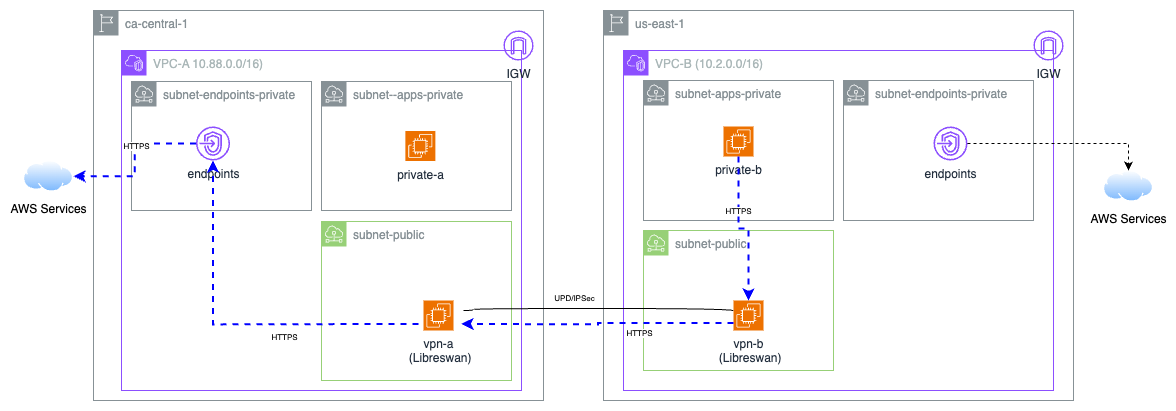

The diagram above was exported from draw.io. Its source (the exported page's mxGraphModel, read from the mxfile embedded in the PNG):
<mxGraphModel dx="1266" dy="579" grid="1" gridSize="10" guides="1" tooltips="1" connect="1" arrows="1" fold="1" page="1" pageScale="1" pageWidth="850" pageHeight="1100" math="0" shadow="0">
  <root>
    <mxCell id="sctovs5OfGkzMKd2U1x4-0" />
    <mxCell id="sctovs5OfGkzMKd2U1x4-1" parent="sctovs5OfGkzMKd2U1x4-0" />
    <mxCell id="sctovs5OfGkzMKd2U1x4-2" value="ca-central-1" style="sketch=0;outlineConnect=0;gradientColor=none;html=1;whiteSpace=wrap;fontSize=12;fontStyle=0;shape=mxgraph.aws4.group;grIcon=mxgraph.aws4.group_region;strokeColor=#879196;fillColor=none;verticalAlign=top;align=left;spacingLeft=30;fontColor=#879196;" parent="sctovs5OfGkzMKd2U1x4-1" vertex="1">
      <mxGeometry x="230" y="60" width="450" height="390" as="geometry" />
    </mxCell>
    <mxCell id="sctovs5OfGkzMKd2U1x4-3" value="VPC-A 10.88.0.0/16)" style="points=[[0,0],[0.25,0],[0.5,0],[0.75,0],[1,0],[1,0.25],[1,0.5],[1,0.75],[1,1],[0.75,1],[0.5,1],[0.25,1],[0,1],[0,0.75],[0,0.5],[0,0.25]];outlineConnect=0;gradientColor=none;html=1;whiteSpace=wrap;fontSize=12;fontStyle=0;container=1;pointerEvents=0;collapsible=0;recursiveResize=0;shape=mxgraph.aws4.group;grIcon=mxgraph.aws4.group_vpc2;strokeColor=#8C4FFF;fillColor=none;verticalAlign=top;align=left;spacingLeft=30;fontColor=#AAB7B8;dashed=0;" parent="sctovs5OfGkzMKd2U1x4-1" vertex="1">
      <mxGeometry x="258" y="100" width="400" height="340" as="geometry" />
    </mxCell>
    <mxCell id="sctovs5OfGkzMKd2U1x4-4" value="subnet-endpoints-private" style="sketch=0;outlineConnect=0;gradientColor=none;html=1;whiteSpace=wrap;fontSize=12;fontStyle=0;shape=mxgraph.aws4.group;grIcon=mxgraph.aws4.group_subnet;strokeColor=#879196;fillColor=none;verticalAlign=top;align=left;spacingLeft=30;fontColor=#879196;dashed=0;" parent="sctovs5OfGkzMKd2U1x4-3" vertex="1">
      <mxGeometry x="10" y="31" width="180" height="129" as="geometry" />
    </mxCell>
    <mxCell id="sctovs5OfGkzMKd2U1x4-5" value="endpoints &lt;div&gt;&lt;br/&gt;&lt;/div&gt;" style="sketch=0;outlineConnect=0;fontColor=#232F3E;gradientColor=none;fillColor=#8C4FFF;strokeColor=none;dashed=0;verticalLabelPosition=bottom;verticalAlign=top;align=center;html=1;fontSize=12;fontStyle=0;aspect=fixed;pointerEvents=1;shape=mxgraph.aws4.endpoints;" parent="sctovs5OfGkzMKd2U1x4-3" vertex="1">
      <mxGeometry x="74.5" y="76" width="34" height="34" as="geometry" />
    </mxCell>
    <mxCell id="sctovs5OfGkzMKd2U1x4-6" value="subnet-public" style="sketch=0;outlineConnect=0;gradientColor=none;html=1;whiteSpace=wrap;fontSize=12;fontStyle=0;shape=mxgraph.aws4.group;grIcon=mxgraph.aws4.group_subnet;strokeColor=#97D077;fillColor=none;verticalAlign=top;align=left;spacingLeft=30;fontColor=#879196;dashed=0;" parent="sctovs5OfGkzMKd2U1x4-3" vertex="1">
      <mxGeometry x="200" y="171" width="190" height="159" as="geometry" />
    </mxCell>
    <mxCell id="sctovs5OfGkzMKd2U1x4-9" value="" style="edgeStyle=orthogonalEdgeStyle;rounded=0;orthogonalLoop=1;jettySize=auto;html=1;dashed=1;strokeWidth=2;strokeColor=#0000FF;" parent="sctovs5OfGkzMKd2U1x4-3" target="sctovs5OfGkzMKd2U1x4-5" edge="1">
      <mxGeometry relative="1" as="geometry">
        <mxPoint x="309" y="273.4" as="sourcePoint" />
        <mxPoint x="105.0144827586207" y="121.5" as="targetPoint" />
      </mxGeometry>
    </mxCell>
    <mxCell id="sctovs5OfGkzMKd2U1x4-10" value="HTTPS" style="edgeLabel;html=1;align=center;verticalAlign=middle;resizable=0;points=[];fontSize=8;" parent="sctovs5OfGkzMKd2U1x4-9" vertex="1" connectable="0">
      <mxGeometry x="-0.2335" y="-3" relative="1" as="geometry">
        <mxPoint y="16" as="offset" />
      </mxGeometry>
    </mxCell>
    <mxCell id="sctovs5OfGkzMKd2U1x4-12" value="subnet--apps-private" style="sketch=0;outlineConnect=0;gradientColor=none;html=1;whiteSpace=wrap;fontSize=12;fontStyle=0;shape=mxgraph.aws4.group;grIcon=mxgraph.aws4.group_subnet;strokeColor=#879196;fillColor=none;verticalAlign=top;align=left;spacingLeft=30;fontColor=#879196;dashed=0;" parent="sctovs5OfGkzMKd2U1x4-3" vertex="1">
      <mxGeometry x="200" y="31" width="190" height="129" as="geometry" />
    </mxCell>
    <mxCell id="sctovs5OfGkzMKd2U1x4-13" value="private-a" style="sketch=0;points=[[0,0,0],[0.25,0,0],[0.5,0,0],[0.75,0,0],[1,0,0],[0,1,0],[0.25,1,0],[0.5,1,0],[0.75,1,0],[1,1,0],[0,0.25,0],[0,0.5,0],[0,0.75,0],[1,0.25,0],[1,0.5,0],[1,0.75,0]];outlineConnect=0;fontColor=#232F3E;fillColor=#ED7100;strokeColor=#ffffff;dashed=0;verticalLabelPosition=bottom;verticalAlign=top;align=center;html=1;fontSize=12;fontStyle=0;aspect=fixed;shape=mxgraph.aws4.resourceIcon;resIcon=mxgraph.aws4.ec2;" parent="sctovs5OfGkzMKd2U1x4-3" vertex="1">
      <mxGeometry x="283.87" y="80.5" width="30" height="30" as="geometry" />
    </mxCell>
    <mxCell id="Tb7UMAueCRo5_ki6wIQm-0" value="vpn-a&lt;br&gt;&amp;nbsp;(Libreswan)" style="sketch=0;points=[[0,0,0],[0.25,0,0],[0.5,0,0],[0.75,0,0],[1,0,0],[0,1,0],[0.25,1,0],[0.5,1,0],[0.75,1,0],[1,1,0],[0,0.25,0],[0,0.5,0],[0,0.75,0],[1,0.25,0],[1,0.5,0],[1,0.75,0]];outlineConnect=0;fontColor=#232F3E;fillColor=#ED7100;strokeColor=#ffffff;dashed=0;verticalLabelPosition=bottom;verticalAlign=top;align=center;html=1;fontSize=12;fontStyle=0;aspect=fixed;shape=mxgraph.aws4.resourceIcon;resIcon=mxgraph.aws4.ec2;" parent="sctovs5OfGkzMKd2U1x4-3" vertex="1">
      <mxGeometry x="302" y="250" width="30" height="30" as="geometry" />
    </mxCell>
    <mxCell id="sctovs5OfGkzMKd2U1x4-14" value="AWS Services" style="image;aspect=fixed;perimeter=ellipsePerimeter;html=1;align=center;shadow=0;dashed=0;spacingTop=3;image=img/lib/active_directory/internet_cloud.svg;" parent="sctovs5OfGkzMKd2U1x4-1" vertex="1">
      <mxGeometry x="160" y="210" width="50" height="31.5" as="geometry" />
    </mxCell>
    <mxCell id="sctovs5OfGkzMKd2U1x4-15" value="us-east-1" style="sketch=0;outlineConnect=0;gradientColor=none;html=1;whiteSpace=wrap;fontSize=12;fontStyle=0;shape=mxgraph.aws4.group;grIcon=mxgraph.aws4.group_region;strokeColor=#879196;fillColor=none;verticalAlign=top;align=left;spacingLeft=30;fontColor=#879196;" parent="sctovs5OfGkzMKd2U1x4-1" vertex="1">
      <mxGeometry x="740" y="60" width="470" height="390" as="geometry" />
    </mxCell>
    <mxCell id="sctovs5OfGkzMKd2U1x4-16" value="VPC-B (10.2.0.0/16)" style="points=[[0,0],[0.25,0],[0.5,0],[0.75,0],[1,0],[1,0.25],[1,0.5],[1,0.75],[1,1],[0.75,1],[0.5,1],[0.25,1],[0,1],[0,0.75],[0,0.5],[0,0.25]];outlineConnect=0;gradientColor=none;html=1;whiteSpace=wrap;fontSize=12;fontStyle=0;container=1;pointerEvents=0;collapsible=0;recursiveResize=0;shape=mxgraph.aws4.group;grIcon=mxgraph.aws4.group_vpc2;strokeColor=#8C4FFF;fillColor=none;verticalAlign=top;align=left;spacingLeft=30;fontColor=#AAB7B8;dashed=0;" parent="sctovs5OfGkzMKd2U1x4-1" vertex="1">
      <mxGeometry x="760" y="100" width="430" height="340" as="geometry" />
    </mxCell>
    <mxCell id="sctovs5OfGkzMKd2U1x4-17" value="subnet-public" style="sketch=0;outlineConnect=0;gradientColor=none;html=1;whiteSpace=wrap;fontSize=12;fontStyle=0;shape=mxgraph.aws4.group;grIcon=mxgraph.aws4.group_subnet;strokeColor=#97D077;fillColor=none;verticalAlign=top;align=left;spacingLeft=30;fontColor=#879196;dashed=0;" parent="sctovs5OfGkzMKd2U1x4-16" vertex="1">
      <mxGeometry x="20" y="180" width="190" height="140" as="geometry" />
    </mxCell>
    <mxCell id="sctovs5OfGkzMKd2U1x4-18" value="subnet-endpoints-private" style="sketch=0;outlineConnect=0;gradientColor=none;html=1;whiteSpace=wrap;fontSize=12;fontStyle=0;shape=mxgraph.aws4.group;grIcon=mxgraph.aws4.group_subnet;strokeColor=#879196;fillColor=none;verticalAlign=top;align=left;spacingLeft=30;fontColor=#879196;dashed=0;" parent="sctovs5OfGkzMKd2U1x4-16" vertex="1">
      <mxGeometry x="220" y="30" width="190" height="140" as="geometry" />
    </mxCell>
    <mxCell id="sctovs5OfGkzMKd2U1x4-19" value="vpn-b&lt;br&gt;&amp;nbsp;(Libreswan)" style="sketch=0;points=[[0,0,0],[0.25,0,0],[0.5,0,0],[0.75,0,0],[1,0,0],[0,1,0],[0.25,1,0],[0.5,1,0],[0.75,1,0],[1,1,0],[0,0.25,0],[0,0.5,0],[0,0.75,0],[1,0.25,0],[1,0.5,0],[1,0.75,0]];outlineConnect=0;fontColor=#232F3E;fillColor=#ED7100;strokeColor=#ffffff;dashed=0;verticalLabelPosition=bottom;verticalAlign=top;align=center;html=1;fontSize=12;fontStyle=0;aspect=fixed;shape=mxgraph.aws4.resourceIcon;resIcon=mxgraph.aws4.ec2;" parent="sctovs5OfGkzMKd2U1x4-16" vertex="1">
      <mxGeometry x="110" y="250" width="30" height="30" as="geometry" />
    </mxCell>
    <mxCell id="sctovs5OfGkzMKd2U1x4-20" value="endpoints" style="sketch=0;outlineConnect=0;fontColor=#232F3E;gradientColor=none;fillColor=#8C4FFF;strokeColor=none;dashed=0;verticalLabelPosition=bottom;verticalAlign=top;align=center;html=1;fontSize=12;fontStyle=0;aspect=fixed;pointerEvents=1;shape=mxgraph.aws4.endpoints;" parent="sctovs5OfGkzMKd2U1x4-16" vertex="1">
      <mxGeometry x="310" y="76" width="34" height="34" as="geometry" />
    </mxCell>
    <mxCell id="sctovs5OfGkzMKd2U1x4-21" value="subnet-apps-private" style="sketch=0;outlineConnect=0;gradientColor=none;html=1;whiteSpace=wrap;fontSize=12;fontStyle=0;shape=mxgraph.aws4.group;grIcon=mxgraph.aws4.group_subnet;strokeColor=#879196;fillColor=none;verticalAlign=top;align=left;spacingLeft=30;fontColor=#879196;dashed=0;" parent="sctovs5OfGkzMKd2U1x4-16" vertex="1">
      <mxGeometry x="20" y="30" width="190" height="140" as="geometry" />
    </mxCell>
    <mxCell id="sctovs5OfGkzMKd2U1x4-22" value="private-b" style="sketch=0;points=[[0,0,0],[0.25,0,0],[0.5,0,0],[0.75,0,0],[1,0,0],[0,1,0],[0.25,1,0],[0.5,1,0],[0.75,1,0],[1,1,0],[0,0.25,0],[0,0.5,0],[0,0.75,0],[1,0.25,0],[1,0.5,0],[1,0.75,0]];outlineConnect=0;fontColor=#232F3E;fillColor=#ED7100;strokeColor=#ffffff;dashed=0;verticalLabelPosition=bottom;verticalAlign=top;align=center;html=1;fontSize=12;fontStyle=0;aspect=fixed;shape=mxgraph.aws4.resourceIcon;resIcon=mxgraph.aws4.ec2;" parent="sctovs5OfGkzMKd2U1x4-16" vertex="1">
      <mxGeometry x="100" y="76" width="30" height="30" as="geometry" />
    </mxCell>
    <mxCell id="sctovs5OfGkzMKd2U1x4-23" style="edgeStyle=orthogonalEdgeStyle;rounded=0;orthogonalLoop=1;jettySize=auto;html=1;dashed=1;strokeColor=#0000FF;strokeWidth=2;entryX=0.5;entryY=0;entryDx=0;entryDy=0;entryPerimeter=0;" parent="sctovs5OfGkzMKd2U1x4-16" source="sctovs5OfGkzMKd2U1x4-22" target="sctovs5OfGkzMKd2U1x4-19" edge="1">
      <mxGeometry relative="1" as="geometry">
        <mxPoint x="110" y="260" as="targetPoint" />
      </mxGeometry>
    </mxCell>
    <mxCell id="sctovs5OfGkzMKd2U1x4-24" value="HTTPS" style="edgeLabel;html=1;align=center;verticalAlign=middle;resizable=0;points=[];fontSize=8;" parent="sctovs5OfGkzMKd2U1x4-23" vertex="1" connectable="0">
      <mxGeometry x="-0.3029" y="-1" relative="1" as="geometry">
        <mxPoint as="offset" />
      </mxGeometry>
    </mxCell>
    <mxCell id="sctovs5OfGkzMKd2U1x4-25" value="AWS Services" style="image;aspect=fixed;perimeter=ellipsePerimeter;html=1;align=center;shadow=0;dashed=0;spacingTop=3;image=img/lib/active_directory/internet_cloud.svg;" parent="sctovs5OfGkzMKd2U1x4-1" vertex="1">
      <mxGeometry x="1240" y="220" width="50" height="31.5" as="geometry" />
    </mxCell>
    <mxCell id="sctovs5OfGkzMKd2U1x4-26" value="IGW" style="sketch=0;outlineConnect=0;fontColor=#232F3E;gradientColor=none;fillColor=#8C4FFF;strokeColor=none;dashed=0;verticalLabelPosition=bottom;verticalAlign=top;align=center;html=1;fontSize=12;fontStyle=0;aspect=fixed;pointerEvents=1;shape=mxgraph.aws4.internet_gateway;" parent="sctovs5OfGkzMKd2U1x4-1" vertex="1">
      <mxGeometry x="640" y="80" width="30" height="30" as="geometry" />
    </mxCell>
    <mxCell id="sctovs5OfGkzMKd2U1x4-27" value="IGW" style="sketch=0;outlineConnect=0;fontColor=#232F3E;gradientColor=none;fillColor=#8C4FFF;strokeColor=none;dashed=0;verticalLabelPosition=bottom;verticalAlign=top;align=center;html=1;fontSize=12;fontStyle=0;aspect=fixed;pointerEvents=1;shape=mxgraph.aws4.internet_gateway;" parent="sctovs5OfGkzMKd2U1x4-1" vertex="1">
      <mxGeometry x="1170" y="80" width="30" height="30" as="geometry" />
    </mxCell>
    <mxCell id="sctovs5OfGkzMKd2U1x4-28" value="" style="edgeStyle=orthogonalEdgeStyle;rounded=0;orthogonalLoop=1;jettySize=auto;html=1;dashed=1;" parent="sctovs5OfGkzMKd2U1x4-1" source="sctovs5OfGkzMKd2U1x4-20" target="sctovs5OfGkzMKd2U1x4-25" edge="1">
      <mxGeometry relative="1" as="geometry" />
    </mxCell>
    <mxCell id="sctovs5OfGkzMKd2U1x4-29" style="edgeStyle=orthogonalEdgeStyle;rounded=0;orthogonalLoop=1;jettySize=auto;html=1;dashed=1;strokeWidth=2;strokeColor=#0000FF;" parent="sctovs5OfGkzMKd2U1x4-1" source="sctovs5OfGkzMKd2U1x4-5" target="sctovs5OfGkzMKd2U1x4-14" edge="1">
      <mxGeometry relative="1" as="geometry" />
    </mxCell>
    <mxCell id="sctovs5OfGkzMKd2U1x4-30" value="HTTPS" style="edgeLabel;html=1;align=center;verticalAlign=middle;resizable=0;points=[];fontSize=8;" parent="sctovs5OfGkzMKd2U1x4-29" vertex="1" connectable="0">
      <mxGeometry x="-0.227" y="2" relative="1" as="geometry">
        <mxPoint as="offset" />
      </mxGeometry>
    </mxCell>
    <mxCell id="sctovs5OfGkzMKd2U1x4-31" style="edgeStyle=orthogonalEdgeStyle;rounded=0;orthogonalLoop=1;jettySize=auto;html=1;exitX=0;exitY=0.75;exitDx=0;exitDy=0;exitPerimeter=0;dashed=1;strokeColor=#0000FF;strokeWidth=2;" parent="sctovs5OfGkzMKd2U1x4-1" source="sctovs5OfGkzMKd2U1x4-19" edge="1">
      <mxGeometry relative="1" as="geometry">
        <mxPoint x="827.58" y="390" as="sourcePoint" />
        <mxPoint x="598" y="373.4" as="targetPoint" />
      </mxGeometry>
    </mxCell>
    <mxCell id="sctovs5OfGkzMKd2U1x4-32" value="HTTPS" style="edgeLabel;html=1;align=center;verticalAlign=middle;resizable=0;points=[];fontSize=8;" parent="sctovs5OfGkzMKd2U1x4-31" vertex="1" connectable="0">
      <mxGeometry x="-0.288" relative="1" as="geometry">
        <mxPoint x="2" y="10" as="offset" />
      </mxGeometry>
    </mxCell>
    <mxCell id="sctovs5OfGkzMKd2U1x4-33" value="" style="edgeStyle=orthogonalEdgeStyle;rounded=0;orthogonalLoop=1;jettySize=auto;html=1;endArrow=none;startFill=0;curved=1;endFill=0;" parent="sctovs5OfGkzMKd2U1x4-1" edge="1">
      <mxGeometry relative="1" as="geometry">
        <mxPoint x="600" y="360" as="sourcePoint" />
        <mxPoint x="870" y="360.2850000000001" as="targetPoint" />
        <Array as="points">
          <mxPoint x="610" y="360" />
          <mxPoint x="610" y="358" />
          <mxPoint x="870" y="358" />
        </Array>
      </mxGeometry>
    </mxCell>
    <mxCell id="sctovs5OfGkzMKd2U1x4-34" value="UPD/IPSec" style="edgeLabel;html=1;align=center;verticalAlign=middle;resizable=0;points=[];fontSize=8;" parent="sctovs5OfGkzMKd2U1x4-33" vertex="1" connectable="0">
      <mxGeometry x="-0.1011" y="4" relative="1" as="geometry">
        <mxPoint x="-11" y="-7" as="offset" />
      </mxGeometry>
    </mxCell>
  </root>
</mxGraphModel>